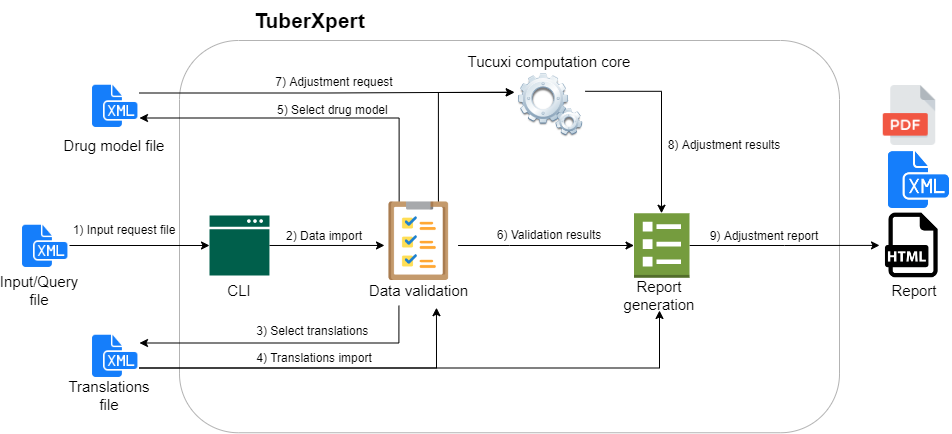

The diagram above was exported from draw.io. Its source (the exported page's mxGraphModel, read from the mxfile embedded in the PNG):
<mxGraphModel dx="1422" dy="726" grid="1" gridSize="10" guides="1" tooltips="1" connect="1" arrows="1" fold="1" page="1" pageScale="1" pageWidth="827" pageHeight="1169" math="0" shadow="0">
  <root>
    <mxCell id="0" />
    <mxCell id="1" parent="0" />
    <mxCell id="Lh4p0oNaQ1qQ8kbz5JYV-3" value="" style="shape=image;html=1;verticalAlign=top;verticalLabelPosition=bottom;labelBackgroundColor=#ffffff;imageAspect=0;aspect=fixed;image=https://cdn1.iconfinder.com/data/icons/hawcons/32/699748-icon-102-document-file-xml-128.png" parent="1" vertex="1">
      <mxGeometry x="90" y="290" width="50" height="50" as="geometry" />
    </mxCell>
    <mxCell id="FSRhnkFRNiiLRNrfAQOP-10" style="edgeStyle=orthogonalEdgeStyle;rounded=0;orthogonalLoop=1;jettySize=auto;html=1;entryX=0.5;entryY=1;entryDx=0;entryDy=0;entryPerimeter=0;" parent="1" source="Lh4p0oNaQ1qQ8kbz5JYV-6" target="Lh4p0oNaQ1qQ8kbz5JYV-5" edge="1">
      <mxGeometry relative="1" as="geometry">
        <Array as="points">
          <mxPoint x="670" y="400" />
          <mxPoint x="670" y="400" />
        </Array>
      </mxGeometry>
    </mxCell>
    <mxCell id="Lh4p0oNaQ1qQ8kbz5JYV-6" value="" style="rounded=1;whiteSpace=wrap;html=1;strokeColor=#B3B3B3;" parent="1" vertex="1">
      <mxGeometry x="250" y="110" width="660" height="392.25" as="geometry" />
    </mxCell>
    <mxCell id="Lh4p0oNaQ1qQ8kbz5JYV-2" value="" style="sketch=0;pointerEvents=1;shadow=0;dashed=0;html=1;strokeColor=none;fillColor=#005F4B;labelPosition=center;verticalLabelPosition=bottom;verticalAlign=top;align=center;outlineConnect=0;shape=mxgraph.veeam2.interface_console;" parent="1" vertex="1">
      <mxGeometry x="280" y="285" width="60" height="60" as="geometry" />
    </mxCell>
    <mxCell id="29Lea-EKMiJO1pOLwERL-16" style="edgeStyle=orthogonalEdgeStyle;rounded=0;orthogonalLoop=1;jettySize=auto;html=1;exitX=1;exitY=0.5;exitDx=0;exitDy=0;exitPerimeter=0;" parent="1" source="Lh4p0oNaQ1qQ8kbz5JYV-5" target="Lh4p0oNaQ1qQ8kbz5JYV-36" edge="1">
      <mxGeometry relative="1" as="geometry" />
    </mxCell>
    <mxCell id="Lh4p0oNaQ1qQ8kbz5JYV-5" value="" style="outlineConnect=0;dashed=0;verticalLabelPosition=bottom;verticalAlign=top;align=center;html=1;shape=mxgraph.aws3.template;fillColor=#759C3E;gradientColor=none;" parent="1" vertex="1">
      <mxGeometry x="704.5" y="282.75" width="55.5" height="64.5" as="geometry" />
    </mxCell>
    <mxCell id="Lh4p0oNaQ1qQ8kbz5JYV-18" value="Tucuxi computation core" style="text;html=1;strokeColor=none;fillColor=none;align=center;verticalAlign=middle;whiteSpace=wrap;rounded=0;fontSize=15;" parent="1" vertex="1">
      <mxGeometry x="519.9899999999999" y="116" width="200.01" height="30" as="geometry" />
    </mxCell>
    <mxCell id="Lh4p0oNaQ1qQ8kbz5JYV-19" value="TuberXpert" style="text;strokeColor=none;fillColor=none;html=1;fontSize=21;fontStyle=1;verticalAlign=middle;align=center;" parent="1" vertex="1">
      <mxGeometry x="330" y="70" width="100" height="40" as="geometry" />
    </mxCell>
    <mxCell id="Lh4p0oNaQ1qQ8kbz5JYV-21" value="CLI" style="text;html=1;strokeColor=none;fillColor=none;align=center;verticalAlign=middle;whiteSpace=wrap;rounded=0;fontSize=15;" parent="1" vertex="1">
      <mxGeometry x="280" y="345" width="60" height="30" as="geometry" />
    </mxCell>
    <mxCell id="Lh4p0oNaQ1qQ8kbz5JYV-23" value="Report generation" style="text;html=1;strokeColor=none;fillColor=none;align=center;verticalAlign=middle;whiteSpace=wrap;rounded=0;fontSize=15;" parent="1" vertex="1">
      <mxGeometry x="700" y="350" width="60" height="30" as="geometry" />
    </mxCell>
    <mxCell id="Lh4p0oNaQ1qQ8kbz5JYV-24" value="Input/Query file" style="text;html=1;strokeColor=none;fillColor=none;align=center;verticalAlign=middle;whiteSpace=wrap;rounded=0;fontSize=15;" parent="1" vertex="1">
      <mxGeometry x="80" y="345" width="60" height="30" as="geometry" />
    </mxCell>
    <mxCell id="Lh4p0oNaQ1qQ8kbz5JYV-26" style="edgeStyle=orthogonalEdgeStyle;rounded=0;orthogonalLoop=1;jettySize=auto;html=1;fontSize=15;" parent="1" source="Lh4p0oNaQ1qQ8kbz5JYV-3" target="Lh4p0oNaQ1qQ8kbz5JYV-2" edge="1">
      <mxGeometry relative="1" as="geometry" />
    </mxCell>
    <mxCell id="FSRhnkFRNiiLRNrfAQOP-22" style="edgeStyle=orthogonalEdgeStyle;rounded=0;orthogonalLoop=1;jettySize=auto;html=1;exitX=1;exitY=0.25;exitDx=0;exitDy=0;entryX=-0.006;entryY=0.309;entryDx=0;entryDy=0;entryPerimeter=0;startArrow=none;startFill=0;endArrow=classic;endFill=1;" parent="1" source="Lh4p0oNaQ1qQ8kbz5JYV-27" target="Lh4p0oNaQ1qQ8kbz5JYV-4" edge="1">
      <mxGeometry relative="1" as="geometry" />
    </mxCell>
    <mxCell id="Lh4p0oNaQ1qQ8kbz5JYV-27" value="" style="shape=image;html=1;verticalAlign=top;verticalLabelPosition=bottom;labelBackgroundColor=#ffffff;imageAspect=0;aspect=fixed;image=https://cdn1.iconfinder.com/data/icons/hawcons/32/699748-icon-102-document-file-xml-128.png" parent="1" vertex="1">
      <mxGeometry x="160" y="150" width="50" height="50" as="geometry" />
    </mxCell>
    <mxCell id="Lh4p0oNaQ1qQ8kbz5JYV-29" value="Drug model file" style="text;html=1;strokeColor=none;fillColor=none;align=center;verticalAlign=middle;whiteSpace=wrap;rounded=0;fontSize=15;" parent="1" vertex="1">
      <mxGeometry x="130" y="200" width="110" height="30" as="geometry" />
    </mxCell>
    <mxCell id="Lh4p0oNaQ1qQ8kbz5JYV-36" value="" style="shape=image;html=1;verticalAlign=top;verticalLabelPosition=bottom;labelBackgroundColor=#ffffff;imageAspect=0;aspect=fixed;image=https://cdn-icons-png.flaticon.com/512/81/81970.png;fontSize=15;" parent="1" vertex="1">
      <mxGeometry x="950" y="282.63" width="64.62" height="64.62" as="geometry" />
    </mxCell>
    <mxCell id="Lh4p0oNaQ1qQ8kbz5JYV-39" value="Report" style="text;html=1;strokeColor=none;fillColor=none;align=center;verticalAlign=middle;whiteSpace=wrap;rounded=0;fontSize=15;" parent="1" vertex="1">
      <mxGeometry x="954.6199999999999" y="345" width="60" height="30" as="geometry" />
    </mxCell>
    <mxCell id="29Lea-EKMiJO1pOLwERL-2" value="1) Input request file" style="text;html=1;strokeColor=none;fillColor=none;align=center;verticalAlign=middle;whiteSpace=wrap;rounded=0;" parent="1" vertex="1">
      <mxGeometry x="130" y="285" width="130" height="30" as="geometry" />
    </mxCell>
    <mxCell id="29Lea-EKMiJO1pOLwERL-7" value="" style="endArrow=classic;html=1;rounded=0;" parent="1" source="Lh4p0oNaQ1qQ8kbz5JYV-2" edge="1">
      <mxGeometry width="50" height="50" relative="1" as="geometry">
        <mxPoint x="700" y="410" as="sourcePoint" />
        <mxPoint x="455" y="314.95857142857153" as="targetPoint" />
      </mxGeometry>
    </mxCell>
    <mxCell id="29Lea-EKMiJO1pOLwERL-8" value="2) Data import" style="text;html=1;strokeColor=none;fillColor=none;align=center;verticalAlign=middle;whiteSpace=wrap;rounded=0;" parent="1" vertex="1">
      <mxGeometry x="330" y="288.63" width="130" height="35" as="geometry" />
    </mxCell>
    <mxCell id="29Lea-EKMiJO1pOLwERL-12" value="7) Adjustment request" style="text;html=1;strokeColor=none;fillColor=none;align=center;verticalAlign=middle;whiteSpace=wrap;rounded=0;" parent="1" vertex="1">
      <mxGeometry x="340" y="137" width="130" height="30" as="geometry" />
    </mxCell>
    <mxCell id="29Lea-EKMiJO1pOLwERL-13" value="8) Adjustment results" style="text;html=1;strokeColor=none;fillColor=none;align=center;verticalAlign=middle;whiteSpace=wrap;rounded=0;" parent="1" vertex="1">
      <mxGeometry x="730" y="200" width="130" height="30" as="geometry" />
    </mxCell>
    <mxCell id="29Lea-EKMiJO1pOLwERL-15" value="9) Adjustment report" style="text;html=1;strokeColor=none;fillColor=none;align=center;verticalAlign=middle;whiteSpace=wrap;rounded=0;" parent="1" vertex="1">
      <mxGeometry x="770" y="291.13" width="130" height="30" as="geometry" />
    </mxCell>
    <mxCell id="gXZJuXsleBr6PsWbrPGm-1" value="" style="shape=image;html=1;verticalAlign=top;verticalLabelPosition=bottom;labelBackgroundColor=#ffffff;imageAspect=0;aspect=fixed;image=https://cdn1.iconfinder.com/data/icons/hawcons/32/699748-icon-102-document-file-xml-128.png" parent="1" vertex="1">
      <mxGeometry x="954.6199999999999" y="215" width="67.25" height="67.25" as="geometry" />
    </mxCell>
    <mxCell id="Ddcn3ZMjxVFgNAXdy-_q-1" value="" style="shape=image;verticalLabelPosition=bottom;labelBackgroundColor=default;verticalAlign=top;aspect=fixed;imageAspect=0;image=https://cdn-icons-png.flaticon.com/512/337/337946.png;" parent="1" vertex="1">
      <mxGeometry x="950" y="155" width="60" height="60" as="geometry" />
    </mxCell>
    <mxCell id="FSRhnkFRNiiLRNrfAQOP-5" style="edgeStyle=orthogonalEdgeStyle;rounded=0;orthogonalLoop=1;jettySize=auto;html=1;exitX=1.011;exitY=0.297;exitDx=0;exitDy=0;exitPerimeter=0;" parent="1" source="Lh4p0oNaQ1qQ8kbz5JYV-4" target="Lh4p0oNaQ1qQ8kbz5JYV-5" edge="1">
      <mxGeometry relative="1" as="geometry">
        <Array as="points">
          <mxPoint x="732" y="161" />
        </Array>
      </mxGeometry>
    </mxCell>
    <mxCell id="Lh4p0oNaQ1qQ8kbz5JYV-4" value="" style="shape=image;html=1;verticalAlign=top;verticalLabelPosition=bottom;labelBackgroundColor=#ffffff;imageAspect=0;aspect=fixed;image=https://cdn2.iconfinder.com/data/icons/crystalproject/128x128/apps/kservices.png" parent="1" vertex="1">
      <mxGeometry x="585" y="140" width="70" height="70" as="geometry" />
    </mxCell>
    <mxCell id="FSRhnkFRNiiLRNrfAQOP-6" style="edgeStyle=orthogonalEdgeStyle;rounded=0;orthogonalLoop=1;jettySize=auto;html=1;" parent="1" source="FSRhnkFRNiiLRNrfAQOP-16" target="Lh4p0oNaQ1qQ8kbz5JYV-5" edge="1">
      <mxGeometry relative="1" as="geometry">
        <mxPoint x="580" y="315" as="sourcePoint" />
        <Array as="points">
          <mxPoint x="580" y="315" />
          <mxPoint x="580" y="315" />
        </Array>
      </mxGeometry>
    </mxCell>
    <mxCell id="FSRhnkFRNiiLRNrfAQOP-26" style="edgeStyle=orthogonalEdgeStyle;rounded=0;orthogonalLoop=1;jettySize=auto;html=1;exitX=1;exitY=0.25;exitDx=0;exitDy=0;entryX=0.353;entryY=1.007;entryDx=0;entryDy=0;entryPerimeter=0;startArrow=classic;startFill=1;endArrow=none;endFill=0;" parent="1" source="FSRhnkFRNiiLRNrfAQOP-7" target="FSRhnkFRNiiLRNrfAQOP-18" edge="1">
      <mxGeometry relative="1" as="geometry" />
    </mxCell>
    <mxCell id="FSRhnkFRNiiLRNrfAQOP-27" style="edgeStyle=orthogonalEdgeStyle;rounded=0;orthogonalLoop=1;jettySize=auto;html=1;exitX=1;exitY=0.75;exitDx=0;exitDy=0;entryX=0.631;entryY=1.073;entryDx=0;entryDy=0;entryPerimeter=0;startArrow=none;startFill=0;endArrow=classic;endFill=1;" parent="1" source="FSRhnkFRNiiLRNrfAQOP-7" target="FSRhnkFRNiiLRNrfAQOP-18" edge="1">
      <mxGeometry relative="1" as="geometry" />
    </mxCell>
    <mxCell id="FSRhnkFRNiiLRNrfAQOP-28" style="edgeStyle=orthogonalEdgeStyle;rounded=0;orthogonalLoop=1;jettySize=auto;html=1;exitX=1;exitY=0.75;exitDx=0;exitDy=0;entryX=0.5;entryY=1;entryDx=0;entryDy=0;startArrow=none;startFill=0;endArrow=classic;endFill=1;" parent="1" source="FSRhnkFRNiiLRNrfAQOP-7" target="Lh4p0oNaQ1qQ8kbz5JYV-23" edge="1">
      <mxGeometry relative="1" as="geometry" />
    </mxCell>
    <mxCell id="FSRhnkFRNiiLRNrfAQOP-7" value="" style="shape=image;html=1;verticalAlign=top;verticalLabelPosition=bottom;labelBackgroundColor=#ffffff;imageAspect=0;aspect=fixed;image=https://cdn1.iconfinder.com/data/icons/hawcons/32/699748-icon-102-document-file-xml-128.png" parent="1" vertex="1">
      <mxGeometry x="160" y="400" width="50" height="50" as="geometry" />
    </mxCell>
    <mxCell id="FSRhnkFRNiiLRNrfAQOP-11" value="Translations file" style="text;html=1;strokeColor=none;fillColor=none;align=center;verticalAlign=middle;whiteSpace=wrap;rounded=0;fontSize=15;" parent="1" vertex="1">
      <mxGeometry x="150" y="450" width="60" height="30" as="geometry" />
    </mxCell>
    <mxCell id="FSRhnkFRNiiLRNrfAQOP-14" value="3) Select translations&amp;nbsp;" style="text;html=1;strokeColor=none;fillColor=none;align=center;verticalAlign=middle;whiteSpace=wrap;rounded=0;" parent="1" vertex="1">
      <mxGeometry x="300" y="383" width="170" height="35" as="geometry" />
    </mxCell>
    <mxCell id="FSRhnkFRNiiLRNrfAQOP-23" style="edgeStyle=orthogonalEdgeStyle;rounded=0;orthogonalLoop=1;jettySize=auto;html=1;exitX=0.75;exitY=0;exitDx=0;exitDy=0;entryX=0;entryY=0.314;entryDx=0;entryDy=0;entryPerimeter=0;startArrow=none;startFill=0;endArrow=classic;endFill=1;" parent="1" source="FSRhnkFRNiiLRNrfAQOP-16" target="Lh4p0oNaQ1qQ8kbz5JYV-4" edge="1">
      <mxGeometry relative="1" as="geometry" />
    </mxCell>
    <mxCell id="FSRhnkFRNiiLRNrfAQOP-24" style="edgeStyle=orthogonalEdgeStyle;rounded=0;orthogonalLoop=1;jettySize=auto;html=1;exitX=0.25;exitY=0;exitDx=0;exitDy=0;entryX=1;entryY=0.75;entryDx=0;entryDy=0;startArrow=none;startFill=0;endArrow=classic;endFill=1;" parent="1" source="FSRhnkFRNiiLRNrfAQOP-16" target="Lh4p0oNaQ1qQ8kbz5JYV-27" edge="1">
      <mxGeometry relative="1" as="geometry" />
    </mxCell>
    <mxCell id="FSRhnkFRNiiLRNrfAQOP-16" value="" style="shape=image;verticalLabelPosition=bottom;labelBackgroundColor=default;verticalAlign=top;aspect=fixed;imageAspect=0;image=https://cdn-icons-png.flaticon.com/512/1216/1216995.png;" parent="1" vertex="1">
      <mxGeometry x="450" y="271.44" width="78.56" height="78.56" as="geometry" />
    </mxCell>
    <mxCell id="FSRhnkFRNiiLRNrfAQOP-18" value="Data validation" style="text;html=1;strokeColor=none;fillColor=none;align=center;verticalAlign=middle;whiteSpace=wrap;rounded=0;fontSize=15;" parent="1" vertex="1">
      <mxGeometry x="421.78" y="345" width="135" height="30" as="geometry" />
    </mxCell>
    <mxCell id="FSRhnkFRNiiLRNrfAQOP-25" value="5) Select drug model&amp;nbsp;" style="text;html=1;strokeColor=none;fillColor=none;align=center;verticalAlign=middle;whiteSpace=wrap;rounded=0;" parent="1" vertex="1">
      <mxGeometry x="340" y="162" width="130" height="35" as="geometry" />
    </mxCell>
    <mxCell id="FSRhnkFRNiiLRNrfAQOP-29" value="4) Translations import" style="text;html=1;strokeColor=none;fillColor=none;align=center;verticalAlign=middle;whiteSpace=wrap;rounded=0;" parent="1" vertex="1">
      <mxGeometry x="300" y="410" width="170" height="35" as="geometry" />
    </mxCell>
    <mxCell id="FSRhnkFRNiiLRNrfAQOP-30" value="6) Validation results" style="text;html=1;strokeColor=none;fillColor=none;align=center;verticalAlign=middle;whiteSpace=wrap;rounded=0;" parent="1" vertex="1">
      <mxGeometry x="554.99" y="290" width="130" height="30" as="geometry" />
    </mxCell>
  </root>
</mxGraphModel>